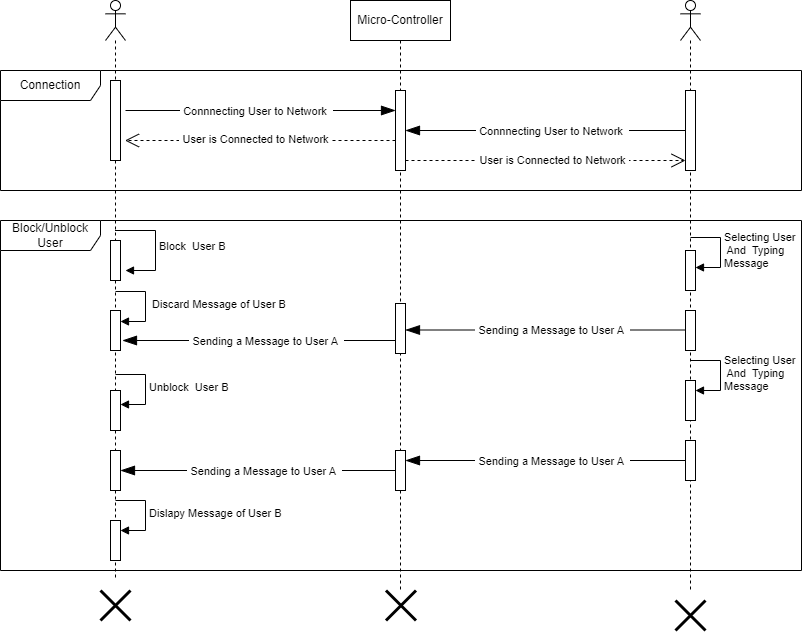

The diagram above was exported from draw.io. Its source (the exported page's mxGraphModel, read from the mxfile embedded in the PNG):
<mxGraphModel dx="977" dy="577" grid="1" gridSize="10" guides="1" tooltips="1" connect="1" arrows="1" fold="1" page="1" pageScale="1" pageWidth="850" pageHeight="1100" math="0" shadow="0">
  <root>
    <mxCell id="0" />
    <mxCell id="1" parent="0" />
    <mxCell id="bUbZ-e89j6tAC8CVxlZ--16" value="Micro-Controller" style="shape=umlLifeline;perimeter=lifelinePerimeter;whiteSpace=wrap;html=1;container=1;dropTarget=0;collapsible=0;recursiveResize=0;outlineConnect=0;portConstraint=eastwest;newEdgeStyle={&quot;edgeStyle&quot;:&quot;elbowEdgeStyle&quot;,&quot;elbow&quot;:&quot;vertical&quot;,&quot;curved&quot;:0,&quot;rounded&quot;:0};" parent="1" vertex="1">
      <mxGeometry x="375" y="80" width="100" height="590" as="geometry" />
    </mxCell>
    <mxCell id="NDjIsDyrpI4XyfmyZflA-29" value="" style="html=1;points=[[0,0,0,0,5],[0,1,0,0,-5],[1,0,0,0,5],[1,1,0,0,-5]];perimeter=orthogonalPerimeter;outlineConnect=0;targetShapes=umlLifeline;portConstraint=eastwest;newEdgeStyle={&quot;curved&quot;:0,&quot;rounded&quot;:0};" parent="bUbZ-e89j6tAC8CVxlZ--16" vertex="1">
      <mxGeometry x="45" y="450" width="10" height="40" as="geometry" />
    </mxCell>
    <mxCell id="bUbZ-e89j6tAC8CVxlZ--27" value="" style="shape=umlLifeline;perimeter=lifelinePerimeter;whiteSpace=wrap;html=1;container=1;dropTarget=0;collapsible=0;recursiveResize=0;outlineConnect=0;portConstraint=eastwest;newEdgeStyle={&quot;curved&quot;:0,&quot;rounded&quot;:0};participant=umlActor;" parent="1" vertex="1">
      <mxGeometry x="130" y="80" width="20" height="580" as="geometry" />
    </mxCell>
    <mxCell id="0u1kKGDJF54m8RZjEG2Y-16" value="" style="html=1;points=[[0,0,0,0,5],[0,1,0,0,-5],[1,0,0,0,5],[1,1,0,0,-5]];perimeter=orthogonalPerimeter;outlineConnect=0;targetShapes=umlLifeline;portConstraint=eastwest;newEdgeStyle={&quot;curved&quot;:0,&quot;rounded&quot;:0};" parent="bUbZ-e89j6tAC8CVxlZ--27" vertex="1">
      <mxGeometry x="5" y="80" width="10" height="80" as="geometry" />
    </mxCell>
    <mxCell id="0u1kKGDJF54m8RZjEG2Y-50" value="" style="html=1;points=[[0,0,0,0,5],[0,1,0,0,-5],[1,0,0,0,5],[1,1,0,0,-5]];perimeter=orthogonalPerimeter;outlineConnect=0;targetShapes=umlLifeline;portConstraint=eastwest;newEdgeStyle={&quot;curved&quot;:0,&quot;rounded&quot;:0};" parent="bUbZ-e89j6tAC8CVxlZ--27" vertex="1">
      <mxGeometry x="5" y="240" width="10" height="40" as="geometry" />
    </mxCell>
    <mxCell id="Ur5XrVrVseQt80Zj_p8K-10" value="" style="html=1;points=[[0,0,0,0,5],[0,1,0,0,-5],[1,0,0,0,5],[1,1,0,0,-5]];perimeter=orthogonalPerimeter;outlineConnect=0;targetShapes=umlLifeline;portConstraint=eastwest;newEdgeStyle={&quot;curved&quot;:0,&quot;rounded&quot;:0};" parent="bUbZ-e89j6tAC8CVxlZ--27" vertex="1">
      <mxGeometry x="5" y="310" width="10" height="40" as="geometry" />
    </mxCell>
    <mxCell id="NDjIsDyrpI4XyfmyZflA-33" value="" style="html=1;points=[[0,0,0,0,5],[0,1,0,0,-5],[1,0,0,0,5],[1,1,0,0,-5]];perimeter=orthogonalPerimeter;outlineConnect=0;targetShapes=umlLifeline;portConstraint=eastwest;newEdgeStyle={&quot;curved&quot;:0,&quot;rounded&quot;:0};" parent="bUbZ-e89j6tAC8CVxlZ--27" vertex="1">
      <mxGeometry x="5" y="390" width="10" height="40" as="geometry" />
    </mxCell>
    <mxCell id="NDjIsDyrpI4XyfmyZflA-34" value="Unblock&amp;nbsp; User B" style="html=1;align=left;spacingLeft=2;endArrow=block;rounded=0;edgeStyle=orthogonalEdgeStyle;curved=0;rounded=0;" parent="bUbZ-e89j6tAC8CVxlZ--27" edge="1">
      <mxGeometry relative="1" as="geometry">
        <mxPoint x="10" y="374" as="sourcePoint" />
        <Array as="points">
          <mxPoint x="40" y="404" />
        </Array>
        <mxPoint x="15" y="404" as="targetPoint" />
      </mxGeometry>
    </mxCell>
    <mxCell id="NDjIsDyrpI4XyfmyZflA-30" value="" style="html=1;points=[[0,0,0,0,5],[0,1,0,0,-5],[1,0,0,0,5],[1,1,0,0,-5]];perimeter=orthogonalPerimeter;outlineConnect=0;targetShapes=umlLifeline;portConstraint=eastwest;newEdgeStyle={&quot;curved&quot;:0,&quot;rounded&quot;:0};" parent="bUbZ-e89j6tAC8CVxlZ--27" vertex="1">
      <mxGeometry x="5" y="450" width="10" height="40" as="geometry" />
    </mxCell>
    <mxCell id="NDjIsDyrpI4XyfmyZflA-55" value="" style="html=1;points=[[0,0,0,0,5],[0,1,0,0,-5],[1,0,0,0,5],[1,1,0,0,-5]];perimeter=orthogonalPerimeter;outlineConnect=0;targetShapes=umlLifeline;portConstraint=eastwest;newEdgeStyle={&quot;curved&quot;:0,&quot;rounded&quot;:0};" parent="bUbZ-e89j6tAC8CVxlZ--27" vertex="1">
      <mxGeometry x="5" y="520" width="10" height="40" as="geometry" />
    </mxCell>
    <mxCell id="NDjIsDyrpI4XyfmyZflA-56" value="Dislapy Message of User B" style="html=1;align=left;spacingLeft=2;endArrow=block;rounded=0;edgeStyle=orthogonalEdgeStyle;curved=0;rounded=0;" parent="bUbZ-e89j6tAC8CVxlZ--27" target="NDjIsDyrpI4XyfmyZflA-55" edge="1">
      <mxGeometry relative="1" as="geometry">
        <mxPoint x="10" y="500" as="sourcePoint" />
        <Array as="points">
          <mxPoint x="40" y="530" />
        </Array>
      </mxGeometry>
    </mxCell>
    <mxCell id="bUbZ-e89j6tAC8CVxlZ--50" value="" style="shape=umlDestroy;whiteSpace=wrap;html=1;strokeWidth=3;targetShapes=umlLifeline;" parent="1" vertex="1">
      <mxGeometry x="125" y="670" width="30" height="30" as="geometry" />
    </mxCell>
    <mxCell id="bUbZ-e89j6tAC8CVxlZ--52" value="" style="shape=umlDestroy;whiteSpace=wrap;html=1;strokeWidth=3;targetShapes=umlLifeline;" parent="1" vertex="1">
      <mxGeometry x="410.5" y="670" width="30" height="30" as="geometry" />
    </mxCell>
    <mxCell id="Ke5L-bLkSkWgQZBR-M11-30" value="" style="shape=umlLifeline;perimeter=lifelinePerimeter;whiteSpace=wrap;html=1;container=1;dropTarget=0;collapsible=0;recursiveResize=0;outlineConnect=0;portConstraint=eastwest;newEdgeStyle={&quot;curved&quot;:0,&quot;rounded&quot;:0};participant=umlActor;" parent="1" vertex="1">
      <mxGeometry x="705" y="80" width="20" height="590" as="geometry" />
    </mxCell>
    <mxCell id="0u1kKGDJF54m8RZjEG2Y-21" value="" style="html=1;points=[[0,0,0,0,5],[0,1,0,0,-5],[1,0,0,0,5],[1,1,0,0,-5]];perimeter=orthogonalPerimeter;outlineConnect=0;targetShapes=umlLifeline;portConstraint=eastwest;newEdgeStyle={&quot;curved&quot;:0,&quot;rounded&quot;:0};" parent="Ke5L-bLkSkWgQZBR-M11-30" vertex="1">
      <mxGeometry x="5" y="90" width="10" height="80" as="geometry" />
    </mxCell>
    <mxCell id="0u1kKGDJF54m8RZjEG2Y-66" value="" style="html=1;points=[[0,0,0,0,5],[0,1,0,0,-5],[1,0,0,0,5],[1,1,0,0,-5]];perimeter=orthogonalPerimeter;outlineConnect=0;targetShapes=umlLifeline;portConstraint=eastwest;newEdgeStyle={&quot;curved&quot;:0,&quot;rounded&quot;:0};" parent="Ke5L-bLkSkWgQZBR-M11-30" vertex="1">
      <mxGeometry x="5" y="310" width="10" height="40" as="geometry" />
    </mxCell>
    <mxCell id="r_34pcVhkc14kYknheby-28" value="" style="html=1;points=[[0,0,0,0,5],[0,1,0,0,-5],[1,0,0,0,5],[1,1,0,0,-5]];perimeter=orthogonalPerimeter;outlineConnect=0;targetShapes=umlLifeline;portConstraint=eastwest;newEdgeStyle={&quot;curved&quot;:0,&quot;rounded&quot;:0};" parent="Ke5L-bLkSkWgQZBR-M11-30" vertex="1">
      <mxGeometry x="5" y="250" width="10" height="40" as="geometry" />
    </mxCell>
    <mxCell id="r_34pcVhkc14kYknheby-29" value="Selecting User&lt;br&gt;&amp;nbsp;And&amp;nbsp; Typing&amp;nbsp;&lt;br&gt;Message" style="html=1;align=left;spacingLeft=2;endArrow=block;rounded=0;edgeStyle=orthogonalEdgeStyle;curved=0;rounded=0;" parent="Ke5L-bLkSkWgQZBR-M11-30" edge="1">
      <mxGeometry relative="1" as="geometry">
        <mxPoint x="10" y="237" as="sourcePoint" />
        <Array as="points">
          <mxPoint x="40" y="267" />
        </Array>
        <mxPoint x="15" y="267" as="targetPoint" />
      </mxGeometry>
    </mxCell>
    <mxCell id="NDjIsDyrpI4XyfmyZflA-8" value="" style="html=1;points=[[0,0,0,0,5],[0,1,0,0,-5],[1,0,0,0,5],[1,1,0,0,-5]];perimeter=orthogonalPerimeter;outlineConnect=0;targetShapes=umlLifeline;portConstraint=eastwest;newEdgeStyle={&quot;curved&quot;:0,&quot;rounded&quot;:0};" parent="Ke5L-bLkSkWgQZBR-M11-30" vertex="1">
      <mxGeometry x="5" y="380" width="10" height="40" as="geometry" />
    </mxCell>
    <mxCell id="NDjIsDyrpI4XyfmyZflA-9" value="Selecting User&lt;br style=&quot;border-color: var(--border-color);&quot;&gt;&amp;nbsp;And&amp;nbsp; Typing&amp;nbsp;&lt;br style=&quot;border-color: var(--border-color);&quot;&gt;Message" style="html=1;align=left;spacingLeft=2;endArrow=block;rounded=0;edgeStyle=orthogonalEdgeStyle;curved=0;rounded=0;" parent="Ke5L-bLkSkWgQZBR-M11-30" target="NDjIsDyrpI4XyfmyZflA-8" edge="1">
      <mxGeometry relative="1" as="geometry">
        <mxPoint x="10" y="360" as="sourcePoint" />
        <Array as="points">
          <mxPoint x="40" y="390" />
        </Array>
      </mxGeometry>
    </mxCell>
    <mxCell id="NDjIsDyrpI4XyfmyZflA-6" value="" style="html=1;points=[[0,0,0,0,5],[0,1,0,0,-5],[1,0,0,0,5],[1,1,0,0,-5]];perimeter=orthogonalPerimeter;outlineConnect=0;targetShapes=umlLifeline;portConstraint=eastwest;newEdgeStyle={&quot;curved&quot;:0,&quot;rounded&quot;:0};" parent="Ke5L-bLkSkWgQZBR-M11-30" vertex="1">
      <mxGeometry x="5" y="440" width="10" height="40" as="geometry" />
    </mxCell>
    <mxCell id="Ke5L-bLkSkWgQZBR-M11-32" value="" style="shape=umlDestroy;whiteSpace=wrap;html=1;strokeWidth=3;targetShapes=umlLifeline;" parent="1" vertex="1">
      <mxGeometry x="700" y="680" width="30" height="30" as="geometry" />
    </mxCell>
    <mxCell id="Ke5L-bLkSkWgQZBR-M11-58" value="Connection" style="shape=umlFrame;whiteSpace=wrap;html=1;pointerEvents=0;width=100;height=30;" parent="1" vertex="1">
      <mxGeometry x="25" y="150" width="801" height="120" as="geometry" />
    </mxCell>
    <mxCell id="0u1kKGDJF54m8RZjEG2Y-17" value="" style="html=1;points=[[0,0,0,0,5],[0,1,0,0,-5],[1,0,0,0,5],[1,1,0,0,-5]];perimeter=orthogonalPerimeter;outlineConnect=0;targetShapes=umlLifeline;portConstraint=eastwest;newEdgeStyle={&quot;curved&quot;:0,&quot;rounded&quot;:0};" parent="1" vertex="1">
      <mxGeometry x="420" y="170" width="10" height="80" as="geometry" />
    </mxCell>
    <mxCell id="0u1kKGDJF54m8RZjEG2Y-19" value="" style="endArrow=blockThin;endFill=1;endSize=12;html=1;rounded=0;" parent="1" edge="1">
      <mxGeometry width="160" relative="1" as="geometry">
        <mxPoint x="150" y="190" as="sourcePoint" />
        <mxPoint x="420" y="190" as="targetPoint" />
      </mxGeometry>
    </mxCell>
    <mxCell id="0u1kKGDJF54m8RZjEG2Y-27" value="&amp;nbsp;Connnecting User to Network&amp;nbsp;&amp;nbsp;" style="edgeLabel;html=1;align=center;verticalAlign=middle;resizable=0;points=[];" parent="0u1kKGDJF54m8RZjEG2Y-19" vertex="1" connectable="0">
      <mxGeometry x="-0.037" y="-3" relative="1" as="geometry">
        <mxPoint y="-3" as="offset" />
      </mxGeometry>
    </mxCell>
    <mxCell id="0u1kKGDJF54m8RZjEG2Y-23" value="" style="endArrow=blockThin;endFill=1;endSize=12;html=1;rounded=0;" parent="1" source="0u1kKGDJF54m8RZjEG2Y-21" target="0u1kKGDJF54m8RZjEG2Y-17" edge="1">
      <mxGeometry width="160" relative="1" as="geometry">
        <mxPoint x="340" y="510" as="sourcePoint" />
        <mxPoint x="500" y="510" as="targetPoint" />
      </mxGeometry>
    </mxCell>
    <mxCell id="0u1kKGDJF54m8RZjEG2Y-28" value="&amp;nbsp;Connnecting User to Network&amp;nbsp;&amp;nbsp;" style="edgeLabel;html=1;align=center;verticalAlign=middle;resizable=0;points=[];" parent="0u1kKGDJF54m8RZjEG2Y-23" vertex="1" connectable="0">
      <mxGeometry x="-0.0071" y="-3" relative="1" as="geometry">
        <mxPoint x="5" y="3" as="offset" />
      </mxGeometry>
    </mxCell>
    <mxCell id="0u1kKGDJF54m8RZjEG2Y-24" value="" style="endArrow=open;dashed=1;endFill=0;endSize=12;html=1;rounded=0;" parent="1" target="0u1kKGDJF54m8RZjEG2Y-21" edge="1">
      <mxGeometry width="160" relative="1" as="geometry">
        <mxPoint x="430" y="240" as="sourcePoint" />
        <mxPoint x="590" y="240" as="targetPoint" />
      </mxGeometry>
    </mxCell>
    <mxCell id="0u1kKGDJF54m8RZjEG2Y-32" value="&amp;nbsp;User is Connected to Network&amp;nbsp;" style="edgeLabel;html=1;align=center;verticalAlign=middle;resizable=0;points=[];" parent="0u1kKGDJF54m8RZjEG2Y-24" vertex="1" connectable="0">
      <mxGeometry x="0.0429" y="-2" relative="1" as="geometry">
        <mxPoint y="-3" as="offset" />
      </mxGeometry>
    </mxCell>
    <mxCell id="0u1kKGDJF54m8RZjEG2Y-34" value="" style="endArrow=open;dashed=1;endFill=0;endSize=12;html=1;rounded=0;startArrow=none;startFill=0;" parent="1" edge="1">
      <mxGeometry width="160" relative="1" as="geometry">
        <mxPoint x="420" y="220" as="sourcePoint" />
        <mxPoint x="149.5" y="220" as="targetPoint" />
        <Array as="points">
          <mxPoint x="310" y="220" />
        </Array>
      </mxGeometry>
    </mxCell>
    <mxCell id="0u1kKGDJF54m8RZjEG2Y-35" value="&amp;nbsp;User is Connected to Network&amp;nbsp;" style="edgeLabel;html=1;align=center;verticalAlign=middle;resizable=0;points=[];" parent="0u1kKGDJF54m8RZjEG2Y-34" vertex="1" connectable="0">
      <mxGeometry x="0.0429" y="-2" relative="1" as="geometry">
        <mxPoint as="offset" />
      </mxGeometry>
    </mxCell>
    <mxCell id="0u1kKGDJF54m8RZjEG2Y-71" value="Block/Unblock User" style="shape=umlFrame;whiteSpace=wrap;html=1;pointerEvents=0;width=100;height=30;" parent="1" vertex="1">
      <mxGeometry x="25" y="300" width="801" height="350" as="geometry" />
    </mxCell>
    <mxCell id="Ur5XrVrVseQt80Zj_p8K-11" value="Block&amp;nbsp; User B" style="html=1;align=left;spacingLeft=2;endArrow=block;rounded=0;edgeStyle=orthogonalEdgeStyle;curved=0;rounded=0;" parent="1" source="bUbZ-e89j6tAC8CVxlZ--27" edge="1">
      <mxGeometry x="0.0136" relative="1" as="geometry">
        <mxPoint x="150" y="380" as="sourcePoint" />
        <Array as="points">
          <mxPoint x="180" y="310" />
          <mxPoint x="180" y="350" />
        </Array>
        <mxPoint as="offset" />
        <mxPoint x="150" y="350" as="targetPoint" />
      </mxGeometry>
    </mxCell>
    <mxCell id="r_34pcVhkc14kYknheby-7" value="" style="endArrow=blockThin;endFill=1;endSize=12;html=1;rounded=0;" parent="1" edge="1">
      <mxGeometry width="160" relative="1" as="geometry">
        <mxPoint x="710" y="409.5" as="sourcePoint" />
        <mxPoint x="430" y="409.5" as="targetPoint" />
      </mxGeometry>
    </mxCell>
    <mxCell id="r_34pcVhkc14kYknheby-8" value="&amp;nbsp;Sending a Message to User A&amp;nbsp;&amp;nbsp;" style="edgeLabel;html=1;align=center;verticalAlign=middle;resizable=0;points=[];" parent="r_34pcVhkc14kYknheby-7" vertex="1" connectable="0">
      <mxGeometry x="-0.0071" y="-3" relative="1" as="geometry">
        <mxPoint x="5" y="3" as="offset" />
      </mxGeometry>
    </mxCell>
    <mxCell id="r_34pcVhkc14kYknheby-10" value="" style="endArrow=blockThin;endFill=1;endSize=12;html=1;rounded=0;" parent="1" edge="1">
      <mxGeometry width="160" relative="1" as="geometry">
        <mxPoint x="422" y="420" as="sourcePoint" />
        <mxPoint x="147" y="420" as="targetPoint" />
      </mxGeometry>
    </mxCell>
    <mxCell id="r_34pcVhkc14kYknheby-11" value="&amp;nbsp;Sending a Message to User A&amp;nbsp;&amp;nbsp;" style="edgeLabel;html=1;align=center;verticalAlign=middle;resizable=0;points=[];" parent="r_34pcVhkc14kYknheby-10" vertex="1" connectable="0">
      <mxGeometry x="-0.0071" y="-3" relative="1" as="geometry">
        <mxPoint x="5" y="3" as="offset" />
      </mxGeometry>
    </mxCell>
    <mxCell id="0u1kKGDJF54m8RZjEG2Y-54" value="" style="html=1;points=[[0,0,0,0,5],[0,1,0,0,-5],[1,0,0,0,5],[1,1,0,0,-5]];perimeter=orthogonalPerimeter;outlineConnect=0;targetShapes=umlLifeline;portConstraint=eastwest;newEdgeStyle={&quot;curved&quot;:0,&quot;rounded&quot;:0};" parent="1" vertex="1">
      <mxGeometry x="420" y="383" width="10" height="50" as="geometry" />
    </mxCell>
    <mxCell id="r_34pcVhkc14kYknheby-35" value="&amp;nbsp;Discard Message of User B&amp;nbsp;" style="html=1;align=left;spacingLeft=2;endArrow=block;rounded=0;edgeStyle=orthogonalEdgeStyle;curved=0;rounded=0;" parent="1" edge="1">
      <mxGeometry relative="1" as="geometry">
        <mxPoint x="140" y="371" as="sourcePoint" />
        <Array as="points">
          <mxPoint x="170" y="401" />
        </Array>
        <mxPoint x="145" y="401" as="targetPoint" />
      </mxGeometry>
    </mxCell>
    <mxCell id="NDjIsDyrpI4XyfmyZflA-27" value="" style="endArrow=blockThin;endFill=1;endSize=12;html=1;rounded=0;" parent="1" target="NDjIsDyrpI4XyfmyZflA-29" edge="1">
      <mxGeometry width="160" relative="1" as="geometry">
        <mxPoint x="710" y="540" as="sourcePoint" />
        <mxPoint x="430" y="540" as="targetPoint" />
      </mxGeometry>
    </mxCell>
    <mxCell id="NDjIsDyrpI4XyfmyZflA-28" value="&amp;nbsp;Sending a Message to User A&amp;nbsp;&amp;nbsp;" style="edgeLabel;html=1;align=center;verticalAlign=middle;resizable=0;points=[];" parent="NDjIsDyrpI4XyfmyZflA-27" vertex="1" connectable="0">
      <mxGeometry x="-0.0071" y="-3" relative="1" as="geometry">
        <mxPoint x="5" y="3" as="offset" />
      </mxGeometry>
    </mxCell>
    <mxCell id="NDjIsDyrpI4XyfmyZflA-41" value="" style="endArrow=blockThin;endFill=1;endSize=12;html=1;rounded=0;" parent="1" edge="1">
      <mxGeometry width="160" relative="1" as="geometry">
        <mxPoint x="420" y="550" as="sourcePoint" />
        <mxPoint x="145" y="550" as="targetPoint" />
      </mxGeometry>
    </mxCell>
    <mxCell id="NDjIsDyrpI4XyfmyZflA-42" value="&amp;nbsp;Sending a Message to User A&amp;nbsp;&amp;nbsp;" style="edgeLabel;html=1;align=center;verticalAlign=middle;resizable=0;points=[];" parent="NDjIsDyrpI4XyfmyZflA-41" vertex="1" connectable="0">
      <mxGeometry x="-0.0071" y="-3" relative="1" as="geometry">
        <mxPoint x="5" y="3" as="offset" />
      </mxGeometry>
    </mxCell>
  </root>
</mxGraphModel>